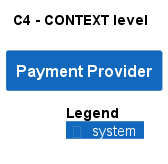

The diagram above was rendered by PlantUML. Its source (embedded in the PNG):
@startuml
!pragma layout smetana
!include ..\..\.c4s\C4_Context.puml

AddElementTag("state:new", $bgColor=green, $fontColor=#ffffff, $borderColor=green, $shadowing="False")
AddElementTag("state:changed", $bgColor=orange, $fontColor=#ffffff, $borderColor=orange, $shadowing="False")
AddElementTag("state:removed", $bgColor=red, $fontColor=#ffffff, $borderColor=red, $shadowing="False")

AddRelTag("state:new", $textColor=green, $lineColor=green)
AddRelTag("state:changed", $textColor=orange, $lineColor=orange)
AddRelTag("state:removed", $textColor=red, $lineColor=red)

SHOW_PERSON_PORTRAIT()
LAYOUT_TOP_DOWN()

skinparam linetype polyline

title C4 - CONTEXT level

System(ECommercePlatform.SoftwareSystems.PaymentProvider, "Payment Provider", "")



SHOW_LEGEND()
@enduml